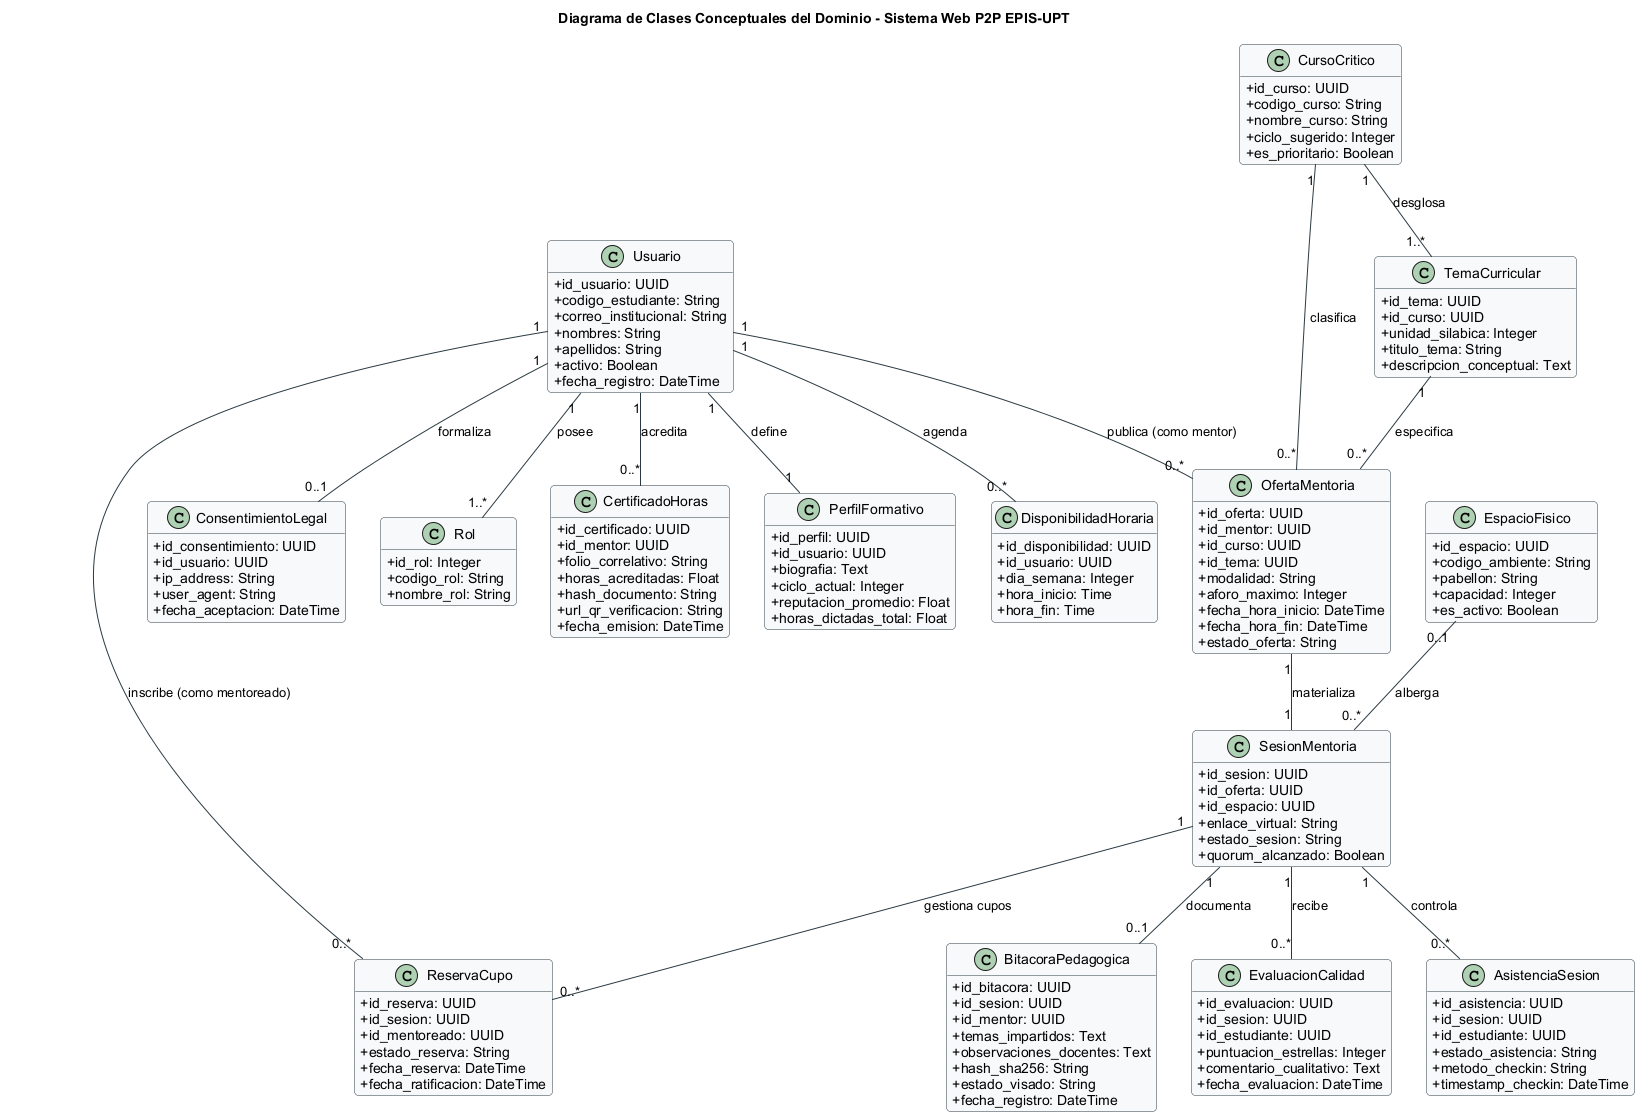

The diagram above was rendered by PlantUML. Its source (embedded in the PNG):
@startuml
title Diagrama de Clases Conceptuales del Dominio - Sistema Web P2P EPIS-UPT
hide methods
skinparam classAttributeIconSize 0
skinparam shadowing false
skinparam roundcorner 8
skinparam defaultFontName Arial
skinparam fontSize 11

skinparam class {
  BackgroundColor #F8F9FA
  BorderColor #2B3A42
  ArrowColor #2B3A42
}

class Usuario {
  +id_usuario: UUID
  +codigo_estudiante: String
  +correo_institucional: String
  +nombres: String
  +apellidos: String
  +activo: Boolean
  +fecha_registro: DateTime
}

class ConsentimientoLegal {
  +id_consentimiento: UUID
  +id_usuario: UUID
  +ip_address: String
  +user_agent: String
  +fecha_aceptacion: DateTime
}

class Rol {
  +id_rol: Integer
  +codigo_rol: String
  +nombre_rol: String
}

class PerfilFormativo {
  +id_perfil: UUID
  +id_usuario: UUID
  +biografia: Text
  +ciclo_actual: Integer
  +reputacion_promedio: Float
  +horas_dictadas_total: Float
}

class DisponibilidadHoraria {
  +id_disponibilidad: UUID
  +id_usuario: UUID
  +dia_semana: Integer
  +hora_inicio: Time
  +hora_fin: Time
}

class CursoCritico {
  +id_curso: UUID
  +codigo_curso: String
  +nombre_curso: String
  +ciclo_sugerido: Integer
  +es_prioritario: Boolean
}

class TemaCurricular {
  +id_tema: UUID
  +id_curso: UUID
  +unidad_silabica: Integer
  +titulo_tema: String
  +descripcion_conceptual: Text
}

class OfertaMentoria {
  +id_oferta: UUID
  +id_mentor: UUID
  +id_curso: UUID
  +id_tema: UUID
  +modalidad: String
  +aforo_maximo: Integer
  +fecha_hora_inicio: DateTime
  +fecha_hora_fin: DateTime
  +estado_oferta: String
}

class EspacioFisico {
  +id_espacio: UUID
  +codigo_ambiente: String
  +pabellon: String
  +capacidad: Integer
  +es_activo: Boolean
}

class SesionMentoria {
  +id_sesion: UUID
  +id_oferta: UUID
  +id_espacio: UUID
  +enlace_virtual: String
  +estado_sesion: String
  +quorum_alcanzado: Boolean
}

class ReservaCupo {
  +id_reserva: UUID
  +id_sesion: UUID
  +id_mentoreado: UUID
  +estado_reserva: String
  +fecha_reserva: DateTime
  +fecha_ratificacion: DateTime
}

class AsistenciaSesion {
  +id_asistencia: UUID
  +id_sesion: UUID
  +id_estudiante: UUID
  +estado_asistencia: String
  +metodo_checkin: String
  +timestamp_checkin: DateTime
}

class BitacoraPedagogica {
  +id_bitacora: UUID
  +id_sesion: UUID
  +id_mentor: UUID
  +temas_impartidos: Text
  +observaciones_docentes: Text
  +hash_sha256: String
  +estado_visado: String
  +fecha_registro: DateTime
}

class EvaluacionCalidad {
  +id_evaluacion: UUID
  +id_sesion: UUID
  +id_estudiante: UUID
  +puntuacion_estrellas: Integer
  +comentario_cualitativo: Text
  +fecha_evaluacion: DateTime
}

class CertificadoHoras {
  +id_certificado: UUID
  +id_mentor: UUID
  +folio_correlativo: String
  +horas_acreditadas: Float
  +hash_documento: String
  +url_qr_verificacion: String
  +fecha_emision: DateTime
}

Usuario "1" -- "0..1" ConsentimientoLegal : formaliza
Usuario "1" -- "1..*" Rol : posee
Usuario "1" -- "1" PerfilFormativo : define
Usuario "1" -- "0..*" DisponibilidadHoraria : agenda

CursoCritico "1" -- "1..*" TemaCurricular : desglosa
Usuario "1" -- "0..*" OfertaMentoria : publica (como mentor)
CursoCritico "1" -- "0..*" OfertaMentoria : clasifica
TemaCurricular "1" -- "0..*" OfertaMentoria : especifica

OfertaMentoria "1" -- "1" SesionMentoria : materializa
EspacioFisico "0..1" -- "0..*" SesionMentoria : alberga

SesionMentoria "1" -- "0..*" ReservaCupo : gestiona cupos
Usuario "1" -- "0..*" ReservaCupo : inscribe (como mentoreado)

SesionMentoria "1" -- "0..*" AsistenciaSesion : controla
SesionMentoria "1" -- "0..1" BitacoraPedagogica : documenta
SesionMentoria "1" -- "0..*" EvaluacionCalidad : recibe

Usuario "1" -- "0..*" CertificadoHoras : acredita
@enduml